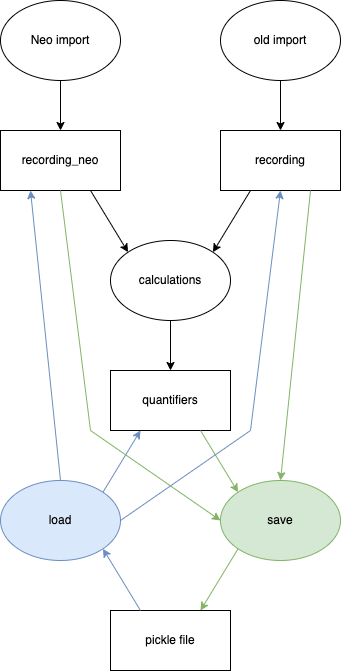

The diagram above was exported from draw.io. Its source (the exported page's mxGraphModel, read from the mxfile embedded in the PNG):
<mxGraphModel dx="1106" dy="822" grid="1" gridSize="10" guides="1" tooltips="1" connect="1" arrows="1" fold="1" page="1" pageScale="1" pageWidth="827" pageHeight="1169" math="0" shadow="0">
  <root>
    <mxCell id="0" />
    <mxCell id="1" parent="0" />
    <mxCell id="7FItMRdBN1n2ZoNi4OEP-10" value="" style="edgeStyle=orthogonalEdgeStyle;rounded=0;orthogonalLoop=1;jettySize=auto;html=1;" edge="1" parent="1" source="7FItMRdBN1n2ZoNi4OEP-1" target="7FItMRdBN1n2ZoNi4OEP-3">
      <mxGeometry relative="1" as="geometry" />
    </mxCell>
    <mxCell id="7FItMRdBN1n2ZoNi4OEP-1" value="Neo import" style="ellipse;whiteSpace=wrap;html=1;" vertex="1" parent="1">
      <mxGeometry x="170" y="80" width="120" height="80" as="geometry" />
    </mxCell>
    <mxCell id="7FItMRdBN1n2ZoNi4OEP-11" value="" style="edgeStyle=orthogonalEdgeStyle;rounded=0;orthogonalLoop=1;jettySize=auto;html=1;" edge="1" parent="1" source="7FItMRdBN1n2ZoNi4OEP-2" target="7FItMRdBN1n2ZoNi4OEP-4">
      <mxGeometry relative="1" as="geometry" />
    </mxCell>
    <mxCell id="7FItMRdBN1n2ZoNi4OEP-2" value="old import" style="ellipse;whiteSpace=wrap;html=1;" vertex="1" parent="1">
      <mxGeometry x="390" y="80" width="120" height="80" as="geometry" />
    </mxCell>
    <mxCell id="7FItMRdBN1n2ZoNi4OEP-3" value="recording_neo" style="rounded=0;whiteSpace=wrap;html=1;" vertex="1" parent="1">
      <mxGeometry x="170" y="210" width="120" height="60" as="geometry" />
    </mxCell>
    <mxCell id="7FItMRdBN1n2ZoNi4OEP-4" value="recording" style="rounded=0;whiteSpace=wrap;html=1;" vertex="1" parent="1">
      <mxGeometry x="390" y="210" width="120" height="60" as="geometry" />
    </mxCell>
    <mxCell id="7FItMRdBN1n2ZoNi4OEP-7" value="" style="edgeStyle=orthogonalEdgeStyle;rounded=0;orthogonalLoop=1;jettySize=auto;html=1;" edge="1" parent="1" source="7FItMRdBN1n2ZoNi4OEP-5" target="7FItMRdBN1n2ZoNi4OEP-6">
      <mxGeometry relative="1" as="geometry" />
    </mxCell>
    <mxCell id="7FItMRdBN1n2ZoNi4OEP-5" value="calculations" style="ellipse;whiteSpace=wrap;html=1;" vertex="1" parent="1">
      <mxGeometry x="280" y="320" width="120" height="80" as="geometry" />
    </mxCell>
    <mxCell id="7FItMRdBN1n2ZoNi4OEP-6" value="quantifiers" style="rounded=0;whiteSpace=wrap;html=1;" vertex="1" parent="1">
      <mxGeometry x="280" y="450" width="120" height="60" as="geometry" />
    </mxCell>
    <mxCell id="7FItMRdBN1n2ZoNi4OEP-8" value="" style="endArrow=classic;html=1;rounded=0;exitX=0.75;exitY=1;exitDx=0;exitDy=0;entryX=0;entryY=0;entryDx=0;entryDy=0;" edge="1" parent="1" source="7FItMRdBN1n2ZoNi4OEP-3" target="7FItMRdBN1n2ZoNi4OEP-5">
      <mxGeometry width="50" height="50" relative="1" as="geometry">
        <mxPoint x="390" y="440" as="sourcePoint" />
        <mxPoint x="440" y="390" as="targetPoint" />
      </mxGeometry>
    </mxCell>
    <mxCell id="7FItMRdBN1n2ZoNi4OEP-9" value="" style="endArrow=classic;html=1;rounded=0;exitX=0.25;exitY=1;exitDx=0;exitDy=0;entryX=1;entryY=0;entryDx=0;entryDy=0;" edge="1" parent="1" source="7FItMRdBN1n2ZoNi4OEP-4" target="7FItMRdBN1n2ZoNi4OEP-5">
      <mxGeometry width="50" height="50" relative="1" as="geometry">
        <mxPoint x="390" y="440" as="sourcePoint" />
        <mxPoint x="440" y="390" as="targetPoint" />
      </mxGeometry>
    </mxCell>
    <mxCell id="7FItMRdBN1n2ZoNi4OEP-12" value="save" style="ellipse;whiteSpace=wrap;html=1;fillColor=#d5e8d4;strokeColor=#82b366;" vertex="1" parent="1">
      <mxGeometry x="390" y="560" width="120" height="80" as="geometry" />
    </mxCell>
    <mxCell id="7FItMRdBN1n2ZoNi4OEP-13" value="load" style="ellipse;whiteSpace=wrap;html=1;fillColor=#dae8fc;strokeColor=#6c8ebf;" vertex="1" parent="1">
      <mxGeometry x="170" y="560" width="120" height="80" as="geometry" />
    </mxCell>
    <mxCell id="7FItMRdBN1n2ZoNi4OEP-14" value="pickle file" style="rounded=0;whiteSpace=wrap;html=1;" vertex="1" parent="1">
      <mxGeometry x="280" y="690" width="120" height="60" as="geometry" />
    </mxCell>
    <mxCell id="7FItMRdBN1n2ZoNi4OEP-15" value="" style="endArrow=classic;html=1;rounded=0;exitX=0.75;exitY=1;exitDx=0;exitDy=0;entryX=0;entryY=0;entryDx=0;entryDy=0;fillColor=#d5e8d4;strokeColor=#82b366;" edge="1" parent="1" source="7FItMRdBN1n2ZoNi4OEP-6" target="7FItMRdBN1n2ZoNi4OEP-12">
      <mxGeometry width="50" height="50" relative="1" as="geometry">
        <mxPoint x="390" y="440" as="sourcePoint" />
        <mxPoint x="440" y="390" as="targetPoint" />
      </mxGeometry>
    </mxCell>
    <mxCell id="7FItMRdBN1n2ZoNi4OEP-16" value="" style="endArrow=classic;html=1;rounded=0;exitX=1;exitY=0;exitDx=0;exitDy=0;entryX=0.25;entryY=1;entryDx=0;entryDy=0;fillColor=#dae8fc;strokeColor=#6c8ebf;" edge="1" parent="1" source="7FItMRdBN1n2ZoNi4OEP-13" target="7FItMRdBN1n2ZoNi4OEP-6">
      <mxGeometry width="50" height="50" relative="1" as="geometry">
        <mxPoint x="390" y="440" as="sourcePoint" />
        <mxPoint x="440" y="390" as="targetPoint" />
      </mxGeometry>
    </mxCell>
    <mxCell id="7FItMRdBN1n2ZoNi4OEP-17" value="" style="endArrow=classic;html=1;rounded=0;exitX=0.5;exitY=0;exitDx=0;exitDy=0;entryX=0.25;entryY=1;entryDx=0;entryDy=0;fillColor=#dae8fc;strokeColor=#6c8ebf;" edge="1" parent="1" source="7FItMRdBN1n2ZoNi4OEP-13" target="7FItMRdBN1n2ZoNi4OEP-3">
      <mxGeometry width="50" height="50" relative="1" as="geometry">
        <mxPoint x="390" y="440" as="sourcePoint" />
        <mxPoint x="440" y="390" as="targetPoint" />
      </mxGeometry>
    </mxCell>
    <mxCell id="7FItMRdBN1n2ZoNi4OEP-18" value="" style="endArrow=classic;html=1;rounded=0;exitX=1;exitY=0.5;exitDx=0;exitDy=0;entryX=0.5;entryY=1;entryDx=0;entryDy=0;fillColor=#dae8fc;strokeColor=#6c8ebf;" edge="1" parent="1" source="7FItMRdBN1n2ZoNi4OEP-13" target="7FItMRdBN1n2ZoNi4OEP-4">
      <mxGeometry width="50" height="50" relative="1" as="geometry">
        <mxPoint x="390" y="440" as="sourcePoint" />
        <mxPoint x="440" y="390" as="targetPoint" />
        <Array as="points">
          <mxPoint x="420" y="510" />
        </Array>
      </mxGeometry>
    </mxCell>
    <mxCell id="7FItMRdBN1n2ZoNi4OEP-19" value="" style="endArrow=classic;html=1;rounded=0;exitX=0.75;exitY=1;exitDx=0;exitDy=0;entryX=0.5;entryY=0;entryDx=0;entryDy=0;fillColor=#d5e8d4;strokeColor=#82b366;" edge="1" parent="1" source="7FItMRdBN1n2ZoNi4OEP-4" target="7FItMRdBN1n2ZoNi4OEP-12">
      <mxGeometry width="50" height="50" relative="1" as="geometry">
        <mxPoint x="390" y="440" as="sourcePoint" />
        <mxPoint x="440" y="390" as="targetPoint" />
      </mxGeometry>
    </mxCell>
    <mxCell id="7FItMRdBN1n2ZoNi4OEP-20" value="" style="endArrow=classic;html=1;rounded=0;exitX=0.5;exitY=1;exitDx=0;exitDy=0;entryX=0;entryY=0.5;entryDx=0;entryDy=0;fillColor=#d5e8d4;strokeColor=#82b366;" edge="1" parent="1" source="7FItMRdBN1n2ZoNi4OEP-3" target="7FItMRdBN1n2ZoNi4OEP-12">
      <mxGeometry width="50" height="50" relative="1" as="geometry">
        <mxPoint x="390" y="440" as="sourcePoint" />
        <mxPoint x="440" y="390" as="targetPoint" />
        <Array as="points">
          <mxPoint x="260" y="510" />
        </Array>
      </mxGeometry>
    </mxCell>
    <mxCell id="7FItMRdBN1n2ZoNi4OEP-21" value="" style="endArrow=classic;html=1;rounded=0;exitX=0;exitY=1;exitDx=0;exitDy=0;entryX=0.75;entryY=0;entryDx=0;entryDy=0;fillColor=#d5e8d4;strokeColor=#82b366;" edge="1" parent="1" source="7FItMRdBN1n2ZoNi4OEP-12" target="7FItMRdBN1n2ZoNi4OEP-14">
      <mxGeometry width="50" height="50" relative="1" as="geometry">
        <mxPoint x="390" y="440" as="sourcePoint" />
        <mxPoint x="440" y="390" as="targetPoint" />
      </mxGeometry>
    </mxCell>
    <mxCell id="7FItMRdBN1n2ZoNi4OEP-22" value="" style="endArrow=classic;html=1;rounded=0;exitX=0.25;exitY=0;exitDx=0;exitDy=0;entryX=1;entryY=1;entryDx=0;entryDy=0;fillColor=#dae8fc;strokeColor=#6c8ebf;" edge="1" parent="1" source="7FItMRdBN1n2ZoNi4OEP-14" target="7FItMRdBN1n2ZoNi4OEP-13">
      <mxGeometry width="50" height="50" relative="1" as="geometry">
        <mxPoint x="390" y="440" as="sourcePoint" />
        <mxPoint x="280" y="660" as="targetPoint" />
      </mxGeometry>
    </mxCell>
  </root>
</mxGraphModel>